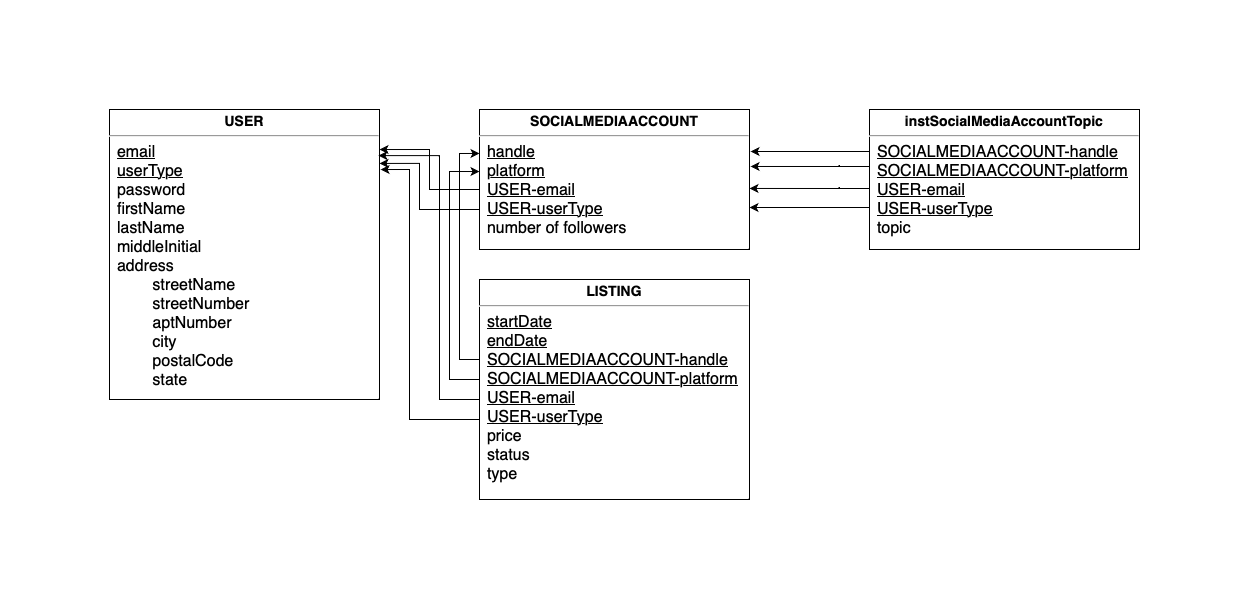

The diagram above was exported from draw.io. Its source (the exported page's mxGraphModel, read from the mxfile embedded in the PNG):
<mxGraphModel dx="1674" dy="802" grid="1" gridSize="10" guides="1" tooltips="1" connect="1" arrows="1" fold="1" page="1" pageScale="1" pageWidth="850" pageHeight="1100" math="0" shadow="0">
  <root>
    <mxCell id="0" />
    <mxCell id="1" parent="0" />
    <mxCell id="oI-V5KUHAw4fqnPK3EMC-1" value="&lt;p style=&quot;margin: 4px 0px 0px; text-align: center;&quot;&gt;&lt;b&gt;&lt;font style=&quot;font-size: 14px;&quot;&gt;USER&lt;/font&gt;&lt;/b&gt;&lt;/p&gt;&lt;hr&gt;&lt;p style=&quot;margin:0px;margin-left:8px;&quot;&gt;&lt;font size=&quot;3&quot;&gt;&lt;u&gt;email&lt;/u&gt;&lt;/font&gt;&lt;/p&gt;&lt;p style=&quot;margin:0px;margin-left:8px;&quot;&gt;&lt;font size=&quot;3&quot;&gt;&lt;u&gt;userType&lt;/u&gt;&lt;/font&gt;&lt;/p&gt;&lt;p style=&quot;margin:0px;margin-left:8px;&quot;&gt;&lt;font size=&quot;3&quot;&gt;password&lt;/font&gt;&lt;/p&gt;&lt;p style=&quot;margin:0px;margin-left:8px;&quot;&gt;&lt;font size=&quot;3&quot;&gt;firstName&lt;/font&gt;&lt;/p&gt;&lt;p style=&quot;margin:0px;margin-left:8px;&quot;&gt;&lt;font size=&quot;3&quot;&gt;lastName&lt;/font&gt;&lt;/p&gt;&lt;p style=&quot;margin:0px;margin-left:8px;&quot;&gt;&lt;font size=&quot;3&quot;&gt;middleInitial&lt;/font&gt;&lt;/p&gt;&lt;p style=&quot;margin:0px;margin-left:8px;&quot;&gt;&lt;font size=&quot;3&quot;&gt;address&lt;/font&gt;&lt;/p&gt;&lt;p style=&quot;margin:0px;margin-left:8px;&quot;&gt;&lt;font size=&quot;3&quot;&gt;&lt;span style=&quot;white-space: pre;&quot;&gt;&#09;&lt;/span&gt;streetName&lt;/font&gt;&lt;/p&gt;&lt;p style=&quot;margin:0px;margin-left:8px;&quot;&gt;&lt;font size=&quot;3&quot;&gt;&lt;span style=&quot;white-space: pre;&quot;&gt;&#09;&lt;/span&gt;streetNumber&lt;/font&gt;&lt;/p&gt;&lt;p style=&quot;margin:0px;margin-left:8px;&quot;&gt;&lt;font size=&quot;3&quot;&gt;&lt;span style=&quot;white-space: pre;&quot;&gt;&#09;aptNumber&lt;/span&gt;&lt;br&gt;&lt;/font&gt;&lt;/p&gt;&lt;p style=&quot;margin:0px;margin-left:8px;&quot;&gt;&lt;font size=&quot;3&quot;&gt;&lt;span style=&quot;white-space: pre;&quot;&gt;&lt;span style=&quot;white-space: pre;&quot;&gt;&#09;city&lt;/span&gt;&lt;br&gt;&lt;/span&gt;&lt;/font&gt;&lt;/p&gt;&lt;p style=&quot;margin:0px;margin-left:8px;&quot;&gt;&lt;font size=&quot;3&quot;&gt;&lt;span style=&quot;white-space: pre;&quot;&gt;&lt;span style=&quot;white-space: pre;&quot;&gt;&lt;span style=&quot;white-space: pre;&quot;&gt;&#09;postalCode&lt;/span&gt;&lt;br&gt;&lt;/span&gt;&lt;/span&gt;&lt;/font&gt;&lt;/p&gt;&lt;p style=&quot;margin:0px;margin-left:8px;&quot;&gt;&lt;font size=&quot;3&quot;&gt;&lt;span style=&quot;white-space: pre;&quot;&gt;&lt;span style=&quot;white-space: pre;&quot;&gt;&lt;span style=&quot;white-space: pre;&quot;&gt;&lt;span style=&quot;white-space: pre;&quot;&gt;&#09;state&lt;/span&gt;&lt;br&gt;&lt;/span&gt;&lt;/span&gt;&lt;/span&gt;&lt;/font&gt;&lt;/p&gt;&lt;p style=&quot;margin:0px;margin-left:8px;&quot;&gt;&lt;span style=&quot;font-size: 14px;&quot;&gt;&lt;br&gt;&lt;/span&gt;&lt;/p&gt;" style="verticalAlign=top;align=left;overflow=fill;fontSize=12;fontFamily=Helvetica;html=1;" vertex="1" parent="1">
      <mxGeometry x="40" y="40" width="270" height="290" as="geometry" />
    </mxCell>
    <mxCell id="oI-V5KUHAw4fqnPK3EMC-2" value="&lt;p style=&quot;margin: 4px 0px 0px; text-align: center;&quot;&gt;&lt;b&gt;&lt;font style=&quot;font-size: 14px;&quot;&gt;SOCIALMEDIAACCOUNT&lt;/font&gt;&lt;/b&gt;&lt;/p&gt;&lt;hr&gt;&lt;p style=&quot;margin:0px;margin-left:8px;&quot;&gt;&lt;font size=&quot;3&quot;&gt;&lt;u&gt;handle&lt;/u&gt;&lt;/font&gt;&lt;/p&gt;&lt;p style=&quot;margin:0px;margin-left:8px;&quot;&gt;&lt;font size=&quot;3&quot;&gt;&lt;u&gt;platform&lt;/u&gt;&lt;/font&gt;&lt;/p&gt;&lt;p style=&quot;margin:0px;margin-left:8px;&quot;&gt;&lt;font size=&quot;3&quot;&gt;&lt;u&gt;USER-email&lt;/u&gt;&lt;/font&gt;&lt;/p&gt;&lt;p style=&quot;margin:0px;margin-left:8px;&quot;&gt;&lt;font size=&quot;3&quot;&gt;&lt;u&gt;USER-userType&lt;/u&gt;&lt;/font&gt;&lt;/p&gt;&lt;p style=&quot;margin:0px;margin-left:8px;&quot;&gt;&lt;font size=&quot;3&quot;&gt;number of followers&lt;/font&gt;&lt;/p&gt;&lt;p style=&quot;margin:0px;margin-left:8px;&quot;&gt;&lt;span style=&quot;font-size: 14px;&quot;&gt;&lt;br&gt;&lt;/span&gt;&lt;/p&gt;" style="verticalAlign=top;align=left;overflow=fill;fontSize=12;fontFamily=Helvetica;html=1;" vertex="1" parent="1">
      <mxGeometry x="410" y="40" width="270" height="140" as="geometry" />
    </mxCell>
    <mxCell id="oI-V5KUHAw4fqnPK3EMC-3" value="&lt;p style=&quot;margin: 4px 0px 0px; text-align: center;&quot;&gt;&lt;b&gt;&lt;font style=&quot;font-size: 14px;&quot;&gt;instSocialMediaAccountTopic&lt;/font&gt;&lt;/b&gt;&lt;/p&gt;&lt;hr&gt;&lt;p style=&quot;margin:0px;margin-left:8px;&quot;&gt;&lt;font size=&quot;3&quot;&gt;&lt;u&gt;SOCIALMEDIAACCOUNT-handle&lt;/u&gt;&lt;/font&gt;&lt;/p&gt;&lt;p style=&quot;margin:0px;margin-left:8px;&quot;&gt;&lt;font size=&quot;3&quot;&gt;&lt;u&gt;SOCIALMEDIAACCOUNT-platform&lt;/u&gt;&lt;/font&gt;&lt;/p&gt;&lt;p style=&quot;margin:0px;margin-left:8px;&quot;&gt;&lt;font size=&quot;3&quot;&gt;&lt;u&gt;USER-email&lt;/u&gt;&lt;/font&gt;&lt;/p&gt;&lt;p style=&quot;margin:0px;margin-left:8px;&quot;&gt;&lt;font size=&quot;3&quot;&gt;&lt;u&gt;USER-userType&lt;/u&gt;&lt;/font&gt;&lt;/p&gt;&lt;p style=&quot;margin:0px;margin-left:8px;&quot;&gt;&lt;font size=&quot;3&quot;&gt;topic&lt;/font&gt;&lt;/p&gt;&lt;p style=&quot;margin:0px;margin-left:8px;&quot;&gt;&lt;span style=&quot;font-size: 14px;&quot;&gt;&lt;br&gt;&lt;/span&gt;&lt;/p&gt;" style="verticalAlign=top;align=left;overflow=fill;fontSize=12;fontFamily=Helvetica;html=1;" vertex="1" parent="1">
      <mxGeometry x="800" y="40" width="270" height="140" as="geometry" />
    </mxCell>
    <mxCell id="oI-V5KUHAw4fqnPK3EMC-4" value="&lt;p style=&quot;margin: 4px 0px 0px; text-align: center;&quot;&gt;&lt;b&gt;&lt;font style=&quot;font-size: 14px;&quot;&gt;LISTING&lt;/font&gt;&lt;/b&gt;&lt;/p&gt;&lt;hr&gt;&lt;p style=&quot;border-color: var(--border-color); margin: 0px 0px 0px 8px;&quot;&gt;&lt;font style=&quot;border-color: var(--border-color);&quot; size=&quot;3&quot;&gt;&lt;u style=&quot;border-color: var(--border-color);&quot;&gt;startDate&lt;/u&gt;&lt;/font&gt;&lt;/p&gt;&lt;p style=&quot;border-color: var(--border-color); margin: 0px 0px 0px 8px;&quot;&gt;&lt;font style=&quot;border-color: var(--border-color);&quot; size=&quot;3&quot;&gt;&lt;u style=&quot;border-color: var(--border-color);&quot;&gt;endDate&lt;/u&gt;&lt;/font&gt;&lt;/p&gt;&lt;p style=&quot;border-color: var(--border-color); margin: 0px 0px 0px 8px;&quot;&gt;&lt;font style=&quot;border-color: var(--border-color);&quot; size=&quot;3&quot;&gt;&lt;u style=&quot;border-color: var(--border-color);&quot;&gt;SOCIALMEDIAACCOUNT-handle&lt;/u&gt;&lt;/font&gt;&lt;/p&gt;&lt;p style=&quot;border-color: var(--border-color); margin: 0px 0px 0px 8px;&quot;&gt;&lt;font style=&quot;border-color: var(--border-color);&quot; size=&quot;3&quot;&gt;&lt;u style=&quot;border-color: var(--border-color);&quot;&gt;SOCIALMEDIAACCOUNT-platform&lt;/u&gt;&lt;/font&gt;&lt;/p&gt;&lt;p style=&quot;border-color: var(--border-color); margin: 0px 0px 0px 8px;&quot;&gt;&lt;font style=&quot;border-color: var(--border-color);&quot; size=&quot;3&quot;&gt;&lt;u style=&quot;border-color: var(--border-color);&quot;&gt;USER-email&lt;/u&gt;&lt;/font&gt;&lt;/p&gt;&lt;p style=&quot;border-color: var(--border-color); margin: 0px 0px 0px 8px;&quot;&gt;&lt;font style=&quot;border-color: var(--border-color);&quot; size=&quot;3&quot;&gt;&lt;u style=&quot;border-color: var(--border-color);&quot;&gt;USER-userType&lt;/u&gt;&lt;/font&gt;&lt;/p&gt;&lt;p style=&quot;margin:0px;margin-left:8px;&quot;&gt;&lt;font size=&quot;3&quot;&gt;price&lt;/font&gt;&lt;/p&gt;&lt;p style=&quot;margin:0px;margin-left:8px;&quot;&gt;&lt;font size=&quot;3&quot;&gt;status&lt;/font&gt;&lt;/p&gt;&lt;p style=&quot;margin:0px;margin-left:8px;&quot;&gt;&lt;font size=&quot;3&quot;&gt;type&lt;/font&gt;&lt;/p&gt;&lt;p style=&quot;margin:0px;margin-left:8px;&quot;&gt;&lt;span style=&quot;font-size: 14px;&quot;&gt;&lt;br&gt;&lt;/span&gt;&lt;/p&gt;" style="verticalAlign=top;align=left;overflow=fill;fontSize=12;fontFamily=Helvetica;html=1;" vertex="1" parent="1">
      <mxGeometry x="410" y="210" width="270" height="220" as="geometry" />
    </mxCell>
    <mxCell id="oI-V5KUHAw4fqnPK3EMC-5" style="edgeStyle=orthogonalEdgeStyle;rounded=0;orthogonalLoop=1;jettySize=auto;html=1;entryX=1;entryY=0.138;entryDx=0;entryDy=0;entryPerimeter=0;" edge="1" parent="1" source="oI-V5KUHAw4fqnPK3EMC-2" target="oI-V5KUHAw4fqnPK3EMC-1">
      <mxGeometry relative="1" as="geometry">
        <Array as="points">
          <mxPoint x="360" y="120" />
          <mxPoint x="360" y="80" />
        </Array>
      </mxGeometry>
    </mxCell>
    <mxCell id="oI-V5KUHAw4fqnPK3EMC-6" style="edgeStyle=orthogonalEdgeStyle;rounded=0;orthogonalLoop=1;jettySize=auto;html=1;entryX=1;entryY=0.186;entryDx=0;entryDy=0;entryPerimeter=0;" edge="1" parent="1" source="oI-V5KUHAw4fqnPK3EMC-2" target="oI-V5KUHAw4fqnPK3EMC-1">
      <mxGeometry relative="1" as="geometry">
        <Array as="points">
          <mxPoint x="350" y="140" />
          <mxPoint x="350" y="94" />
        </Array>
      </mxGeometry>
    </mxCell>
    <mxCell id="oI-V5KUHAw4fqnPK3EMC-8" style="edgeStyle=orthogonalEdgeStyle;rounded=0;orthogonalLoop=1;jettySize=auto;html=1;entryX=1.004;entryY=0.3;entryDx=0;entryDy=0;entryPerimeter=0;" edge="1" parent="1" source="oI-V5KUHAw4fqnPK3EMC-3" target="oI-V5KUHAw4fqnPK3EMC-2">
      <mxGeometry relative="1" as="geometry">
        <Array as="points">
          <mxPoint x="770" y="82" />
          <mxPoint x="770" y="82" />
        </Array>
      </mxGeometry>
    </mxCell>
    <mxCell id="oI-V5KUHAw4fqnPK3EMC-11" style="edgeStyle=orthogonalEdgeStyle;rounded=0;orthogonalLoop=1;jettySize=auto;html=1;entryX=1.004;entryY=0.407;entryDx=0;entryDy=0;entryPerimeter=0;" edge="1" parent="1" source="oI-V5KUHAw4fqnPK3EMC-3" target="oI-V5KUHAw4fqnPK3EMC-2">
      <mxGeometry relative="1" as="geometry">
        <Array as="points">
          <mxPoint x="770" y="97" />
          <mxPoint x="770" y="97" />
        </Array>
      </mxGeometry>
    </mxCell>
    <mxCell id="oI-V5KUHAw4fqnPK3EMC-12" style="edgeStyle=orthogonalEdgeStyle;rounded=0;orthogonalLoop=1;jettySize=auto;html=1;entryX=1;entryY=0.564;entryDx=0;entryDy=0;entryPerimeter=0;" edge="1" parent="1" source="oI-V5KUHAw4fqnPK3EMC-3" target="oI-V5KUHAw4fqnPK3EMC-2">
      <mxGeometry relative="1" as="geometry">
        <Array as="points">
          <mxPoint x="770" y="119" />
          <mxPoint x="770" y="119" />
        </Array>
      </mxGeometry>
    </mxCell>
    <mxCell id="oI-V5KUHAw4fqnPK3EMC-14" style="edgeStyle=orthogonalEdgeStyle;rounded=0;orthogonalLoop=1;jettySize=auto;html=1;entryX=1;entryY=0.7;entryDx=0;entryDy=0;entryPerimeter=0;" edge="1" parent="1" source="oI-V5KUHAw4fqnPK3EMC-3" target="oI-V5KUHAw4fqnPK3EMC-2">
      <mxGeometry relative="1" as="geometry">
        <Array as="points">
          <mxPoint x="770" y="138" />
          <mxPoint x="770" y="138" />
        </Array>
      </mxGeometry>
    </mxCell>
    <mxCell id="oI-V5KUHAw4fqnPK3EMC-19" style="edgeStyle=orthogonalEdgeStyle;rounded=0;orthogonalLoop=1;jettySize=auto;html=1;entryX=0;entryY=0.314;entryDx=0;entryDy=0;entryPerimeter=0;" edge="1" parent="1" source="oI-V5KUHAw4fqnPK3EMC-4" target="oI-V5KUHAw4fqnPK3EMC-2">
      <mxGeometry relative="1" as="geometry">
        <Array as="points">
          <mxPoint x="390" y="290" />
          <mxPoint x="390" y="84" />
        </Array>
      </mxGeometry>
    </mxCell>
    <mxCell id="oI-V5KUHAw4fqnPK3EMC-20" style="edgeStyle=orthogonalEdgeStyle;rounded=0;orthogonalLoop=1;jettySize=auto;html=1;entryX=0;entryY=0.443;entryDx=0;entryDy=0;entryPerimeter=0;" edge="1" parent="1" source="oI-V5KUHAw4fqnPK3EMC-4" target="oI-V5KUHAw4fqnPK3EMC-2">
      <mxGeometry relative="1" as="geometry">
        <Array as="points">
          <mxPoint x="380" y="310" />
          <mxPoint x="380" y="102" />
        </Array>
      </mxGeometry>
    </mxCell>
    <mxCell id="oI-V5KUHAw4fqnPK3EMC-21" style="edgeStyle=orthogonalEdgeStyle;rounded=0;orthogonalLoop=1;jettySize=auto;html=1;entryX=0.996;entryY=0.159;entryDx=0;entryDy=0;entryPerimeter=0;" edge="1" parent="1" source="oI-V5KUHAw4fqnPK3EMC-4" target="oI-V5KUHAw4fqnPK3EMC-1">
      <mxGeometry relative="1" as="geometry">
        <Array as="points">
          <mxPoint x="370" y="330" />
          <mxPoint x="370" y="86" />
        </Array>
      </mxGeometry>
    </mxCell>
    <mxCell id="oI-V5KUHAw4fqnPK3EMC-23" style="edgeStyle=orthogonalEdgeStyle;rounded=0;orthogonalLoop=1;jettySize=auto;html=1;entryX=1.004;entryY=0.207;entryDx=0;entryDy=0;entryPerimeter=0;" edge="1" parent="1" source="oI-V5KUHAw4fqnPK3EMC-4" target="oI-V5KUHAw4fqnPK3EMC-1">
      <mxGeometry relative="1" as="geometry">
        <Array as="points">
          <mxPoint x="340" y="350" />
          <mxPoint x="340" y="100" />
        </Array>
      </mxGeometry>
    </mxCell>
  </root>
</mxGraphModel>